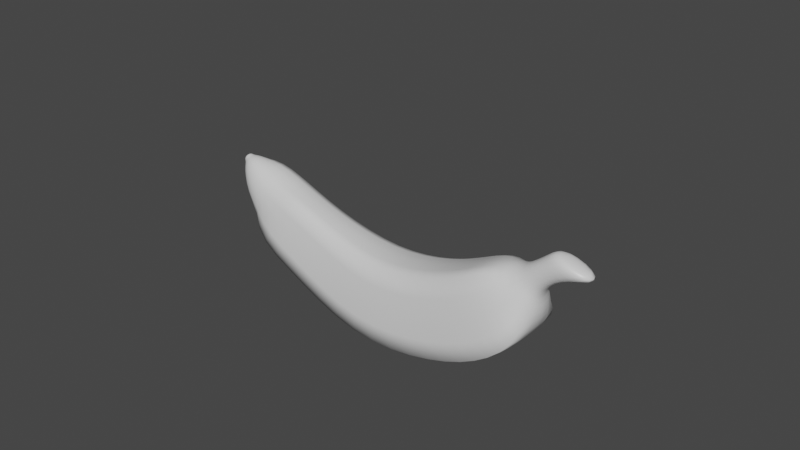 # Source: banana.blend  (saved by Blender 2.92.15; exported with 4.5.12 LTS)
import bpy
from mathutils import Matrix  # noqa: F401  (used for matrix-valued properties, if any)

bpy.ops.wm.read_factory_settings(use_empty=True)
scene = bpy.context.scene
scene.name = 'Scene'

# ---- collections
col_collection = bpy.data.collections.new('Collection'); scene.collection.children.link(col_collection)

# ---- materials (node trees are filled in below, after node groups)
mat_material = bpy.data.materials.new('Material')
mat_material.alpha_threshold = 0.0
mat_material.use_transparent_shadow = False
mat_material.line_color = (0.0, 0.0, 0.0, 1.0)

# ---- material node trees
mat_material.use_nodes = True; mat_material.node_tree.nodes.clear()
_N = mat_material.node_tree.nodes; _L = mat_material.node_tree.links
n0 = _N.new('ShaderNodeOutputMaterial'); n0.name = 'Material Output'; n0.location = (300, 300)
n1 = _N.new('ShaderNodeBsdfPrincipled'); n1.name = 'Principled BSDF'; n1.location = (10, 300)
n1.distribution = 'GGX'
n1.subsurface_method = 'BURLEY'
n1.inputs[2].default_value = 0.4
n1.inputs[3].default_value = 1.45
n1.inputs[27].default_value = (0.0, 0.0, 0.0, 1.0)
n1.inputs[28].default_value = 1.0
_L.new(n1.outputs[0], n0.inputs[0])
n0.is_active_output = True

# ---- world
world_world = bpy.data.worlds.new('World'); scene.world = world_world
world_world.use_nodes = True; world_world.node_tree.nodes.clear()
_N = world_world.node_tree.nodes; _L = world_world.node_tree.links
n0 = _N.new('ShaderNodeOutputWorld'); n0.name = 'World Output'; n0.location = (300, 300)
n1 = _N.new('ShaderNodeBackground'); n1.name = 'Background'; n1.location = (10, 300)
n1.inputs[0].default_value = (0.05088, 0.05088, 0.05088, 1.0)
_L.new(n1.outputs[0], n0.inputs[0])
n0.is_active_output = True
world_world.color = (0.05088, 0.05088, 0.05088)
world_world.use_sun_shadow = False
world_world.sun_shadow_jitter_overblur = 0.0

# ---- meshes
me_cube = bpy.data.meshes.new('Cube')
me_cube.from_pydata([(0.9566, 0.6152, 0.9779), (1.102, 0.9554, -1.206), (0.9561, -0.6075, 0.9707), (1.102, -0.9552, -1.206), (-0.9621, 0.6603, 0.545), (-1.064, 1.026, -1.479), (-0.9627, -0.6523, 0.5373), (-1.064, -1.026, -1.479), (3.206, 0.9188, 1.798), (4.433, 0.9188, -0.4367), (3.205, -0.9109, 1.791), (4.421, -1.275, -0.4632), (4.706, 0.9469, 3.354), (6.768, 1.303, 1.749), (4.706, -0.939, 3.347), (6.768, -1.303, 1.749), (5.439, 0.9493, 4.686), (7.86, 1.305, 3.71), (5.439, -0.9414, 4.678), (7.86, -1.305, 3.71), (6.021, 0.6439, 5.835), (7.953, 1.0, 5.337), (6.02, -0.636, 5.828), (7.953, -1.0, 5.337), (6.385, 0.3395, 5.968), (7.187, 0.3395, 5.774), (6.385, -0.486, 5.968), (7.187, -0.486, 5.774), (6.644, 0.3395, 7.038), (7.447, 0.3395, 6.843), (6.644, -0.486, 7.038), (7.447, -0.486, 6.843), (6.704, 0.3395, 7.285), (8.459, 0.3395, 7.784), (6.704, -0.486, 7.285), (8.459, -0.486, 7.784), (-2.18, 0.4706, -0.7473), (-2.18, -0.4706, -0.7473), (-2.18, -0.4706, 0.194), (-2.18, 0.4706, 0.194), (-2.427, 0.1615, -0.4382), (-2.427, -0.1615, -0.4382), (-2.427, -0.1615, -0.1152), (-2.427, 0.1615, -0.1152), (-2.574, 0.1615, -0.4382), (-2.574, -0.1615, -0.4382), (-2.574, -0.1615, -0.1152), (-2.574, 0.1615, -0.1152)], [], [(0, 4, 6, 2), (3, 2, 6, 7), (5, 7, 37, 36), (5, 1, 3, 7), (5, 4, 0, 1), (3, 1, 9, 11), (8, 10, 14, 12), (2, 3, 11, 10), (0, 2, 10, 8), (1, 0, 8, 9), (13, 12, 16, 17), (9, 8, 12, 13), (11, 9, 13, 15), (10, 11, 15, 14), (19, 17, 21, 23), (15, 13, 17, 19), (14, 15, 19, 18), (12, 14, 18, 16), (20, 22, 26, 24), (18, 19, 23, 22), (16, 18, 22, 20), (17, 16, 20, 21), (27, 25, 29, 31), (21, 20, 24, 25), (23, 21, 25, 27), (22, 23, 27, 26), (30, 31, 35, 34), (26, 27, 31, 30), (24, 26, 30, 28), (25, 24, 28, 29), (33, 32, 34, 35), (28, 30, 34, 32), (29, 28, 32, 33), (31, 29, 33, 35), (37, 38, 42, 41), (6, 4, 39, 38), (4, 5, 36, 39), (7, 6, 38, 37), (43, 40, 44, 47), (39, 36, 40, 43), (36, 37, 41, 40), (38, 39, 43, 42), (45, 46, 47, 44), (40, 41, 45, 44), (42, 43, 47, 46), (41, 42, 46, 45)])
me_cube.polygons.foreach_set('use_smooth', [True] * 46)
_k = {(1, 5): 0.57647, (2, 6): 0.45882, (3, 7): 0.51765, (0, 4): 0.4, (0, 8): 0.4, (3, 11): 0.51765, (10, 14): 0.45882, (8, 12): 0.4, (9, 13): 0.57647, (11, 15): 0.51765, (12, 16): 0.4, (13, 17): 0.57647, (15, 19): 0.51765, (14, 18): 0.45882, (17, 21): 0.57647, (19, 23): 0.51765, (18, 22): 0.45882, (16, 20): 0.4, (4, 39): 0.4, (1, 9): 0.57647, (2, 10): 0.45882}
me_cube.attributes.new('crease_edge', 'FLOAT', 'EDGE').data.foreach_set('value', [_k.get((min(e.vertices), max(e.vertices)), 0.0) for e in me_cube.edges])
_uv = me_cube.uv_layers.new(name='UVMap')
_uv.uv.foreach_set('vector', [0.625, 0.5, 0.875, 0.5, 0.875, 0.75, 0.625, 0.75, 0.375, 0.75, 0.625, 0.75, 0.625, 1.0, 0.375, 1.0, 0.125, 0.5, 0.125, 0.75, 0.125, 0.75, 0.125, 0.5, 0.125, 0.5, 0.375, 0.5, 0.375, 0.75, 0.125, 0.75, 0.375, 0.25, 0.625, 0.25, 0.625, 0.5, 0.375, 0.5, 0.375, 0.75, 0.375, 0.5, 0.375, 0.5, 0.375, 0.75, 0.625, 0.5, 0.625, 0.75, 0.625, 0.75, 0.625, 0.5, 0.625, 0.75, 0.375, 0.75, 0.375, 0.75, 0.625, 0.75, 0.625, 0.5, 0.625, 0.75, 0.625, 0.75, 0.625, 0.5, 0.375, 0.5, 0.625, 0.5, 0.625, 0.5, 0.375, 0.5, 0.375, 0.5, 0.625, 0.5, 0.625, 0.5, 0.375, 0.5, 0.375, 0.5, 0.625, 0.5, 0.625, 0.5, 0.375, 0.5, 0.375, 0.75, 0.375, 0.5, 0.375, 0.5, 0.375, 0.75, 0.625, 0.75, 0.375, 0.75, 0.375, 0.75, 0.625, 0.75, 0.375, 0.75, 0.375, 0.5, 0.375, 0.5, 0.375, 0.75, 0.375, 0.75, 0.375, 0.5, 0.375, 0.5, 0.375, 0.75, 0.625, 0.75, 0.375, 0.75, 0.375, 0.75, 0.625, 0.75, 0.625, 0.5, 0.625, 0.75, 0.625, 0.75, 0.625, 0.5, 0.625, 0.5, 0.625, 0.75, 0.625, 0.75, 0.625, 0.5, 0.625, 0.75, 0.375, 0.75, 0.375, 0.75, 0.625, 0.75, 0.625, 0.5, 0.625, 0.75, 0.625, 0.75, 0.625, 0.5, 0.375, 0.5, 0.625, 0.5, 0.625, 0.5, 0.375, 0.5, 0.375, 0.75, 0.375, 0.5, 0.375, 0.5, 0.375, 0.75, 0.375, 0.5, 0.625, 0.5, 0.625, 0.5, 0.375, 0.5, 0.375, 0.75, 0.375, 0.5, 0.375, 0.5, 0.375, 0.75, 0.625, 0.75, 0.375, 0.75, 0.375, 0.75, 0.625, 0.75, 0.625, 0.75, 0.375, 0.75, 0.375, 0.75, 0.625, 0.75, 0.625, 0.75, 0.375, 0.75, 0.375, 0.75, 0.625, 0.75, 0.625, 0.5, 0.625, 0.75, 0.625, 0.75, 0.625, 0.5, 0.375, 0.5, 0.625, 0.5, 0.625, 0.5, 0.375, 0.5, 0.375, 0.5, 0.625, 0.5, 0.625, 0.75, 0.375, 0.75, 0.625, 0.5, 0.625, 0.75, 0.625, 0.75, 0.625, 0.5, 0.375, 0.5, 0.625, 0.5, 0.625, 0.5, 0.375, 0.5, 0.375, 0.75, 0.375, 0.5, 0.375, 0.5, 0.375, 0.75, 0.375, 1.0, 0.625, 1.0, 0.625, 1.0, 0.375, 1.0, 0.875, 0.75, 0.875, 0.5, 0.875, 0.5, 0.875, 0.75, 0.625, 0.25, 0.375, 0.25, 0.375, 0.25, 0.625, 0.25, 0.375, 1.0, 0.625, 1.0, 0.625, 1.0, 0.375, 1.0, 0.625, 0.25, 0.375, 0.25, 0.375, 0.25, 0.625, 0.25, 0.625, 0.25, 0.375, 0.25, 0.375, 0.25, 0.625, 0.25, 0.125, 0.5, 0.125, 0.75, 0.125, 0.75, 0.125, 0.5, 0.875, 0.75, 0.875, 0.5, 0.875, 0.5, 0.875, 0.75, 0.375, 0.0, 0.625, 0.0, 0.625, 0.25, 0.375, 0.25, 0.125, 0.5, 0.125, 0.75, 0.125, 0.75, 0.125, 0.5, 0.875, 0.75, 0.875, 0.5, 0.875, 0.5, 0.875, 0.75, 0.375, 1.0, 0.625, 1.0, 0.625, 1.0, 0.375, 1.0])
me_cube.materials.append(mat_material)
me_cube.use_remesh_preserve_volume = False
me_cube.use_remesh_preserve_attributes = False
me_cube.use_mirror_vertex_groups = False
me_cube.update()

# ---- objects
ob_cube = bpy.data.objects.new('Cube', me_cube)

# ---- transforms, parenting, visibility, modifiers, constraints
ob_cube.location = (-3.391, -3.571e-07, 2.657)
ob_cube.rotation_euler = (3.128e-08, 0.6247, 9.688e-08)
ob_cube.lock_rotations_4d = False
ob_cube.empty_display_type = 'ARROWS'
ob_cube.lineart.crease_threshold = 0.0
_m = ob_cube.modifiers.new('Subdivision', 'SUBSURF')
_m.uv_smooth = 'PRESERVE_CORNERS'
_m.levels = 2

# ---- collection membership
col_collection.objects.link(ob_cube)

# ---- scene / render settings (as saved in the file)
scene.frame_start = 1; scene.frame_end = 250; scene.frame_set(1)
scene.render.engine = 'BLENDER_EEVEE_NEXT'
scene.cycles.use_denoising = False
scene.cycles.samples = 128
scene.cycles.sampling_pattern = 'TABULATED_SOBOL'
scene.cycles.use_adaptive_sampling = False
scene.cycles.use_light_tree = False
scene.view_settings.view_transform = 'Filmic'
bpy.context.view_layer.update()

# ---- added for rendering (the .blend has no active camera and no usable light): camera, sun
cam_auto = bpy.data.cameras.new('AutoCamera')
cam_auto.lens = 50.0
cam_auto.sensor_width = 36.0
cam_auto.clip_end = 1000.0
ob_auto_camera = bpy.data.objects.new('AutoCamera', cam_auto)
scene.collection.objects.link(ob_auto_camera)
ob_auto_camera.location = (19.5341, -22.4342, 18.4499)
ob_auto_camera.rotation_euler = (1.09748, -7.21219e-08, 0.694738)
scene.camera = ob_auto_camera
light_auto_sun = bpy.data.lights.new('AutoSun', 'SUN')
light_auto_sun.energy = 3.0
light_auto_sun.angle = 0.0523599
ob_auto_sun = bpy.data.objects.new('AutoSun', light_auto_sun)
scene.collection.objects.link(ob_auto_sun)
ob_auto_sun.rotation_euler = (0.872665, 0.174533, 0.523599)
bpy.context.view_layer.update()
